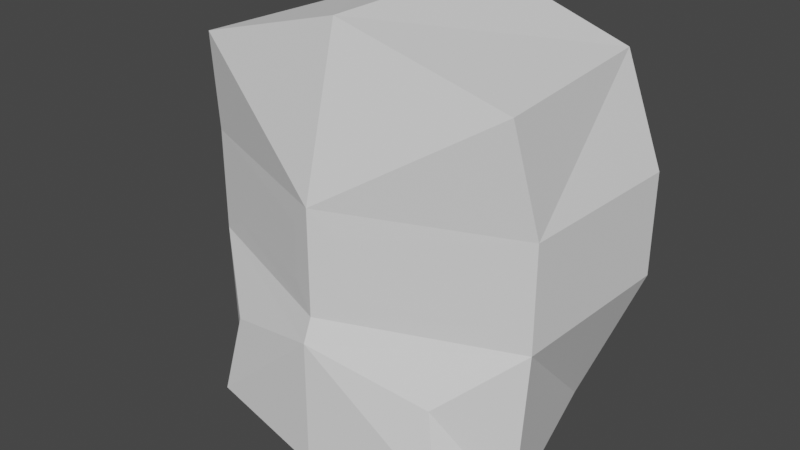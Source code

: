 # Source: 0627_Helmet.blend  (saved by Blender 3.6.13; exported with 4.5.12 LTS)
import bpy
from mathutils import Matrix  # noqa: F401  (used for matrix-valued properties, if any)

bpy.ops.wm.read_factory_settings(use_empty=True)
scene = bpy.context.scene
scene.name = 'Scene'

# ---- collections
col_collection = bpy.data.collections.new('Collection'); scene.collection.children.link(col_collection)

# ---- world
world_world = bpy.data.worlds.new('World'); scene.world = world_world
world_world.use_nodes = True; world_world.node_tree.nodes.clear()
_N = world_world.node_tree.nodes; _L = world_world.node_tree.links
n0 = _N.new('ShaderNodeOutputWorld'); n0.name = 'World Output'; n0.location = (300, 300)
n1 = _N.new('ShaderNodeBackground'); n1.name = 'Background'; n1.location = (10, 300)
n1.inputs[0].default_value = (0.05088, 0.05088, 0.05088, 1.0)
_L.new(n1.outputs[0], n0.inputs[0])
n0.is_active_output = True
world_world.color = (0.05088, 0.05088, 0.05088)
world_world.use_sun_shadow = False
world_world.sun_shadow_jitter_overblur = 0.0

# ---- meshes
me_cube_001 = bpy.data.meshes.new('Cube.001')
me_cube_001.from_pydata([(0.5333, -0.4809, -0.3486), (0.4675, -0.4421, -0.0162), (0.5003, 0.4975, -0.4368), (0.7625, 0.4975, 0.2157), (0.0, 0.4975, -0.4931), (0.0, 0.4975, 0.2157), (0.0, -0.5632, -0.4077), (0.0, -0.5616, 0.1226), (0.6694, -0.3134, 1.069), (0.5966, 0.4975, 1.069), (0.0, 0.4975, 1.264), (0.0, -0.3642, 1.264), (0.6394, -0.2719, 0.5444), (0.0, -0.5224, 0.6401), (0.7625, 0.4975, 0.6401), (0.0, 0.4975, 0.6401), (0.6394, -0.2719, 0.3113), (0.7008, -0.2437, -0.4368), (0.0, -0.4975, -0.4931), (0.0, -0.5224, 0.2157), (0.735, -0.2343, 0.2157), (0.09567, -0.4864, 0.5444), (0.09567, -0.4864, 0.3113), (0.735, -0.2343, 0.6401)], [], [(4, 5, 3, 2), (2, 3, 20, 17), (4, 2, 17, 18), (0, 1, 7, 6), (13, 23, 8, 11), (9, 10, 11, 8), (23, 14, 9, 8), (14, 15, 10, 9), (3, 5, 15, 14), (20, 3, 14, 23), (22, 16, 12, 21), (1, 0, 17, 20), (0, 6, 18, 17), (7, 1, 20, 19), (16, 22, 19, 20), (22, 21, 13, 19), (12, 16, 20, 23), (21, 12, 23, 13)])
_uv = me_cube_001.uv_layers.new(name='UVMap')
_uv.uv.foreach_set('vector', [0.375, 0.375, 0.625, 0.375, 0.625, 0.5, 0.375, 0.5, 0.375, 0.5, 0.625, 0.5, 0.625, 0.75, 0.375, 0.75, 0.25, 0.5, 0.375, 0.5, 0.375, 0.75, 0.25, 0.75, 0.4176, 0.7684, 0.5828, 0.7658, 0.5857, 0.875, 0.4144, 0.875, 0.625, 0.875, 0.625, 0.75, 0.625, 0.75, 0.625, 0.875, 0.625, 0.5, 0.75, 0.5, 0.75, 0.75, 0.625, 0.75, 0.625, 0.75, 0.625, 0.5, 0.625, 0.5, 0.625, 0.75, 0.625, 0.5, 0.625, 0.375, 0.625, 0.375, 0.625, 0.5, 0.625, 0.5, 0.625, 0.375, 0.625, 0.375, 0.625, 0.5, 0.625, 0.75, 0.625, 0.5, 0.625, 0.5, 0.625, 0.75, 0.625, 0.863, 0.625, 0.762, 0.625, 0.762, 0.625, 0.863, 0.5828, 0.7658, 0.4176, 0.7684, 0.375, 0.75, 0.625, 0.75, 0.4176, 0.7684, 0.4144, 0.875, 0.375, 0.875, 0.375, 0.75, 0.5857, 0.875, 0.5828, 0.7658, 0.625, 0.75, 0.625, 0.875, 0.625, 0.762, 0.625, 0.863, 0.625, 0.875, 0.625, 0.75, 0.625, 0.863, 0.625, 0.863, 0.625, 0.875, 0.625, 0.875, 0.625, 0.762, 0.625, 0.762, 0.625, 0.75, 0.625, 0.75, 0.625, 0.863, 0.625, 0.762, 0.625, 0.75, 0.625, 0.875])
me_cube_001.update()

# ---- objects
ob_cube = bpy.data.objects.new('Cube', me_cube_001)

# ---- transforms, parenting, visibility, modifiers, constraints
ob_cube.location = (0.0, 0.0, 0.0)
_m = ob_cube.modifiers.new('Mirror', 'MIRROR')
_m.use_clip = True

# ---- collection membership
col_collection.objects.link(ob_cube)

# ---- scene / render settings (as saved in the file)
scene.frame_start = 1; scene.frame_end = 250; scene.frame_set(1)
scene.render.engine = 'BLENDER_EEVEE_NEXT'
scene.cycles.sampling_pattern = 'TABULATED_SOBOL'
scene.view_settings.view_transform = 'Filmic'
bpy.context.view_layer.update()

# ---- added for rendering (the .blend has no active camera and no usable light): camera, sun
cam_auto = bpy.data.cameras.new('AutoCamera')
cam_auto.lens = 50.0
cam_auto.sensor_width = 36.0
cam_auto.clip_end = 1000.0
ob_auto_camera = bpy.data.objects.new('AutoCamera', cam_auto)
scene.collection.objects.link(ob_auto_camera)
ob_auto_camera.location = (2.36564, -2.87163, 2.27785)
ob_auto_camera.rotation_euler = (1.09748, -7.21219e-08, 0.694738)
scene.camera = ob_auto_camera
light_auto_sun = bpy.data.lights.new('AutoSun', 'SUN')
light_auto_sun.energy = 3.0
light_auto_sun.angle = 0.0523599
ob_auto_sun = bpy.data.objects.new('AutoSun', light_auto_sun)
scene.collection.objects.link(ob_auto_sun)
ob_auto_sun.rotation_euler = (0.872665, 0.174533, 0.523599)
bpy.context.view_layer.update()

